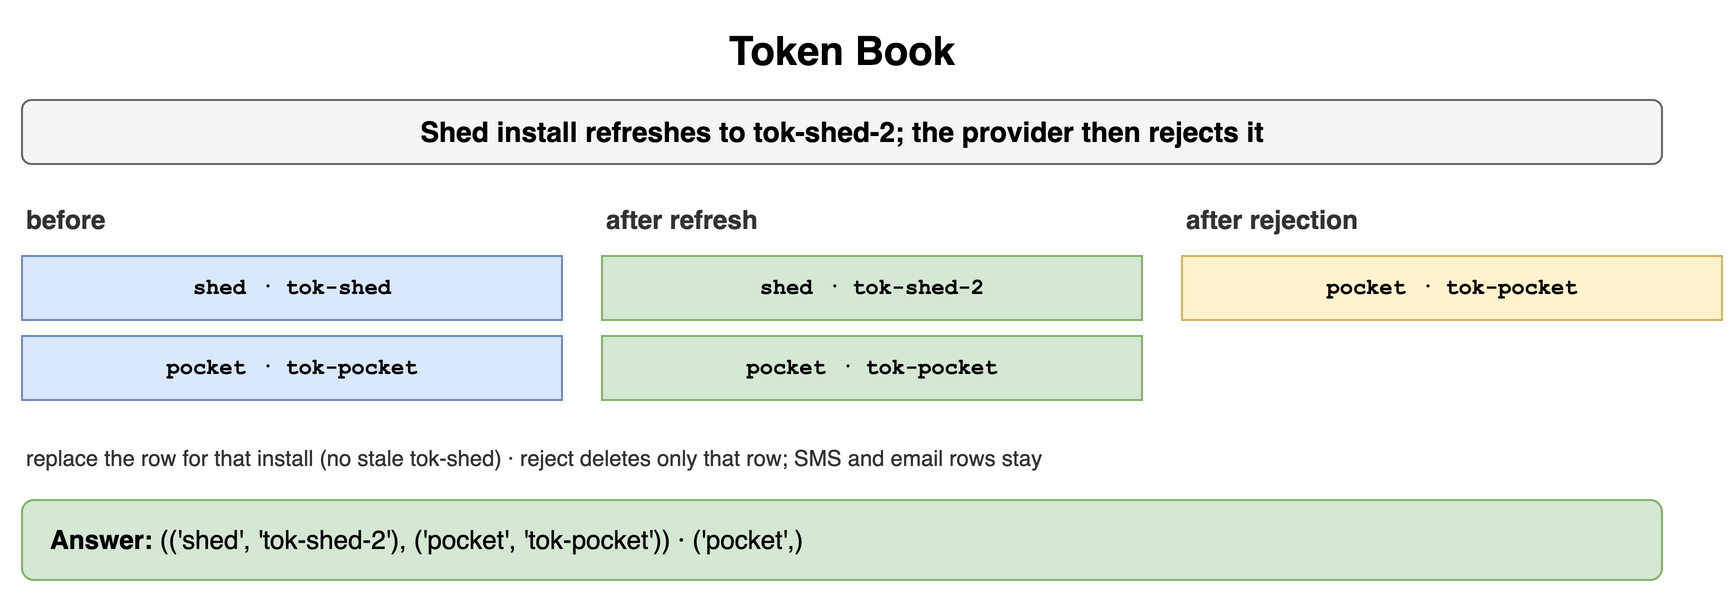

The diagram above was exported from draw.io. Its source (the exported page's mxGraphModel, read from the mxfile embedded in the PNG):
<mxGraphModel dx="900" dy="304" grid="1" gridSize="10" guides="1" tooltips="1" connect="1" arrows="1" fold="1" page="1" pageScale="1" pageWidth="900" pageHeight="304" math="0" shadow="0">
  <root>
    <mxCell id="0" />
    <mxCell id="1" parent="0" />
    <mxCell id="c1" value="Token Book" style="text;html=1;align=center;verticalAlign=middle;whiteSpace=wrap;fontSize=20;fontStyle=1;" vertex="1" parent="1">
      <mxGeometry x="40" y="10" width="820" height="30" as="geometry" />
    </mxCell>
    <mxCell id="c2" value="Shed install refreshes to tok-shed-2; the provider then rejects it" style="rounded=1;whiteSpace=wrap;html=1;fillColor=#f5f5f5;strokeColor=#666666;fontStyle=1;fontSize=14;" vertex="1" parent="1">
      <mxGeometry x="40" y="50" width="820" height="32" as="geometry" />
    </mxCell>
    <mxCell id="c3" value="before" style="text;html=1;whiteSpace=wrap;fontSize=11;align=left;verticalAlign=middle;fontSize=13;fontColor=#333333;fontStyle=1;" vertex="1" parent="1">
      <mxGeometry x="40" y="100" width="270" height="20" as="geometry" />
    </mxCell>
    <mxCell id="c4" value="shed · tok-shed" style="rounded=0;whiteSpace=wrap;html=1;fontFamily=Courier New;fontStyle=1;fontSize=13;fillColor=#dae8fc;strokeColor=#6c8ebf;fontSize=11;" vertex="1" parent="1">
      <mxGeometry x="40" y="128" width="270" height="32" as="geometry" />
    </mxCell>
    <mxCell id="c5" value="pocket · tok-pocket" style="rounded=0;whiteSpace=wrap;html=1;fontFamily=Courier New;fontStyle=1;fontSize=13;fillColor=#dae8fc;strokeColor=#6c8ebf;fontSize=11;" vertex="1" parent="1">
      <mxGeometry x="40" y="168" width="270" height="32" as="geometry" />
    </mxCell>
    <mxCell id="c6" value="after refresh" style="text;html=1;whiteSpace=wrap;fontSize=11;align=left;verticalAlign=middle;fontSize=13;fontColor=#333333;fontStyle=1;" vertex="1" parent="1">
      <mxGeometry x="330" y="100" width="270" height="20" as="geometry" />
    </mxCell>
    <mxCell id="c7" value="shed · tok-shed-2" style="rounded=0;whiteSpace=wrap;html=1;fontFamily=Courier New;fontStyle=1;fontSize=13;fillColor=#d5e8d4;strokeColor=#82b366;fontSize=11;" vertex="1" parent="1">
      <mxGeometry x="330" y="128" width="270" height="32" as="geometry" />
    </mxCell>
    <mxCell id="c8" value="pocket · tok-pocket" style="rounded=0;whiteSpace=wrap;html=1;fontFamily=Courier New;fontStyle=1;fontSize=13;fillColor=#d5e8d4;strokeColor=#82b366;fontSize=11;" vertex="1" parent="1">
      <mxGeometry x="330" y="168" width="270" height="32" as="geometry" />
    </mxCell>
    <mxCell id="c9" value="after rejection" style="text;html=1;whiteSpace=wrap;fontSize=11;align=left;verticalAlign=middle;fontSize=13;fontColor=#333333;fontStyle=1;" vertex="1" parent="1">
      <mxGeometry x="620" y="100" width="270" height="20" as="geometry" />
    </mxCell>
    <mxCell id="c10" value="pocket · tok-pocket" style="rounded=0;whiteSpace=wrap;html=1;fontFamily=Courier New;fontStyle=1;fontSize=13;fillColor=#fff2cc;strokeColor=#d6b656;fontSize=11;" vertex="1" parent="1">
      <mxGeometry x="620" y="128" width="270" height="32" as="geometry" />
    </mxCell>
    <mxCell id="c11" value="replace the row for that install (no stale tok-shed) · reject deletes only that row; SMS and email rows stay" style="text;html=1;whiteSpace=wrap;fontSize=11;align=left;verticalAlign=middle;fontSize=11;fontColor=#333333;" vertex="1" parent="1">
      <mxGeometry x="40" y="220" width="820" height="18" as="geometry" />
    </mxCell>
    <mxCell id="c12" value="&lt;b&gt;Answer:&lt;/b&gt; (('shed', 'tok-shed-2'), ('pocket', 'tok-pocket')) · ('pocket',)" style="rounded=1;whiteSpace=wrap;html=1;fillColor=#d5e8d4;strokeColor=#82b366;fontSize=13;align=left;spacingLeft=12;" vertex="1" parent="1">
      <mxGeometry x="40" y="250" width="820" height="40" as="geometry" />
    </mxCell>
  </root>
</mxGraphModel>